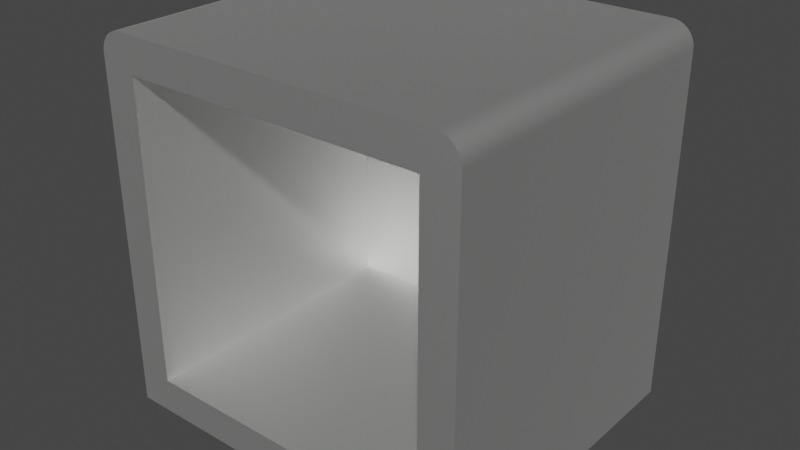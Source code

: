 # Source: cube.d.blend  (saved by Blender 2.93.21; exported with 4.5.12 LTS)
import bpy
from mathutils import Matrix  # noqa: F401  (used for matrix-valued properties, if any)

bpy.ops.wm.read_factory_settings(use_empty=True)
scene = bpy.context.scene
scene.name = 'Scene'

# ---- collections
col_collection = bpy.data.collections.new('Collection'); scene.collection.children.link(col_collection)

# ---- materials (node trees are filled in below, after node groups)
mat_paint___enamel_glossy__white__001 = bpy.data.materials.new('Paint - Enamel Glossy (White).001')
mat_paint___enamel_glossy__white__001.use_transparent_shadow = False
mat_paint___enamel_glossy__white__001.diffuse_color = (0.9647, 0.9647, 0.9529, 1.0)
mat_paint___enamel_glossy__white__001.roughness = 0.5528
mat_paint___enamel_glossy__white__001.specular_intensity = 1.0
mat_paint___enamel_glossy__white__001.metallic = 1.0

# ---- material node trees
mat_paint___enamel_glossy__white__001.use_nodes = True; mat_paint___enamel_glossy__white__001.node_tree.nodes.clear()
_N = mat_paint___enamel_glossy__white__001.node_tree.nodes; _L = mat_paint___enamel_glossy__white__001.node_tree.links
n0 = _N.new('ShaderNodeBsdfPrincipled'); n0.name = 'Principled BSDF'; n0.location = (10, 300)
n0.distribution = 'GGX'
n0.subsurface_method = 'BURLEY'
n0.inputs[0].default_value = (0.9647, 0.9647, 0.9529, 1.0)
n0.inputs[1].default_value = 1.0
n0.inputs[2].default_value = 0.5528
n0.inputs[3].default_value = 1.45
n0.inputs[13].default_value = 1.0
n0.inputs[27].default_value = (0.0, 0.0, 0.0, 1.0)
n0.inputs[28].default_value = 1.0
n1 = _N.new('ShaderNodeOutputMaterial'); n1.name = 'Material Output'; n1.location = (300, 300)
n2 = _N.new('ShaderNodeNormalMap'); n2.name = 'Normal Map'; n2.location = (-300, -300)
n2.label = 'Normal/Map'
_L.new(n0.outputs[0], n1.inputs[0])
_L.new(n2.outputs[0], n0.inputs[5])
n1.is_active_output = True

# ---- world
world_world = bpy.data.worlds.new('World'); scene.world = world_world
world_world.use_nodes = True; world_world.node_tree.nodes.clear()
_N = world_world.node_tree.nodes; _L = world_world.node_tree.links
n0 = _N.new('ShaderNodeOutputWorld'); n0.name = 'World Output'; n0.location = (300, 300)
n1 = _N.new('ShaderNodeBackground'); n1.name = 'Background'; n1.location = (10, 300)
n1.inputs[0].default_value = (0.05088, 0.05088, 0.05088, 1.0)
_L.new(n1.outputs[0], n0.inputs[0])
n0.is_active_output = True
world_world.color = (0.05088, 0.05088, 0.05088)
world_world.use_sun_shadow = False
world_world.sun_shadow_jitter_overblur = 0.0

# ---- meshes
me_body1_001 = bpy.data.meshes.new('Body1.001')
me_body1_001.from_pydata([(-15.24, -63.91, 85.81), (-15.15, -63.91, 86.83), (-14.84, -63.91, 87.88), (-14.32, -63.91, 88.89), (-13.59, -63.91, 89.79), (-12.69, -63.91, 90.52), (-11.68, -63.91, 91.04), (-10.63, -63.91, 91.35), (-9.609, -63.91, 91.44), (-9.609, 15.24, 91.44), (-10.63, 15.24, 91.35), (-11.68, 15.24, 91.04), (-12.69, 15.24, 90.52), (-13.59, 15.24, 89.79), (-14.32, 15.24, 88.89), (-14.84, 15.24, 87.88), (-15.15, 15.24, 86.83), (-15.24, 15.24, 85.81), (-15.15, -24.34, 86.83), (-14.84, -24.34, 87.88), (-14.32, -24.34, 88.89), (-13.59, -24.34, 89.79), (-12.69, -24.34, 90.52), (-11.68, -24.34, 91.04), (-10.63, -24.34, 91.35), (70.55, -63.91, 91.44), (70.55, 15.24, 91.44), (30.47, -24.34, 91.44), (-6.605, -63.91, 8.635), (-6.605, -63.91, 82.81), (67.55, -63.91, 82.81), (67.55, -63.91, 8.635), (-15.24, -63.91, 0.0), (76.18, -63.91, 0.0), (76.18, -63.91, 85.81), (76.09, -63.91, 86.83), (75.79, -63.91, 87.88), (75.27, -63.91, 88.89), (74.54, -63.91, 89.79), (73.64, -63.91, 90.52), (72.63, -63.91, 91.04), (71.58, -63.91, 91.35), (76.18, 15.24, 85.81), (76.09, 15.24, 86.83), (75.79, 15.24, 87.88), (75.27, 15.24, 88.89), (74.54, 15.24, 89.79), (73.64, 15.24, 90.52), (72.63, 15.24, 91.04), (71.58, 15.24, 91.35), (71.58, -24.34, 91.35), (72.63, -24.34, 91.04), (73.64, -24.34, 90.52), (74.54, -24.34, 89.79), (75.27, -24.34, 88.89), (75.79, -24.34, 87.88), (76.09, -24.34, 86.83), (76.18, 15.24, 0.0), (76.18, -24.34, 42.9), (67.55, 6.605, 8.635), (67.55, 6.605, 82.81), (67.55, -28.65, 45.72), (-6.605, 6.605, 8.635), (-6.605, 6.605, 82.81), (-6.605, -28.65, 45.72), (30.47, 6.605, 45.72), (30.47, -28.65, 82.81), (30.47, -28.65, 8.635), (-15.24, 15.24, 0.0), (-15.24, -24.34, 42.9), (30.47, 15.24, 45.72), (30.47, -24.34, 0.0)], [], [(17, 0, 18), (18, 0, 1), (18, 1, 19), (19, 1, 2), (19, 2, 20), (20, 2, 3), (20, 3, 21), (21, 3, 4), (21, 4, 22), (22, 4, 5), (22, 5, 23), (23, 5, 6), (23, 6, 24), (24, 6, 7), (24, 7, 8), (8, 9, 24), (24, 9, 10), (24, 10, 23), (23, 10, 11), (23, 11, 22), (22, 11, 12), (22, 12, 21), (21, 12, 13), (21, 13, 20), (20, 13, 14), (20, 14, 19), (19, 14, 15), (19, 15, 18), (18, 15, 16), (18, 16, 17), (26, 9, 27), (27, 9, 8), (27, 8, 25), (25, 26, 27), (29, 0, 28), (28, 0, 32), (28, 32, 33), (30, 8, 29), (29, 8, 7), (29, 7, 6), (31, 34, 30), (30, 34, 35), (30, 35, 36), (34, 31, 33), (33, 31, 28), (6, 5, 29), (29, 5, 4), (29, 4, 3), (3, 2, 29), (29, 2, 1), (29, 1, 0), (36, 37, 30), (30, 37, 38), (30, 38, 39), (39, 40, 30), (30, 40, 41), (30, 41, 25), (25, 8, 30), (26, 25, 50), (50, 25, 41), (50, 41, 51), (51, 41, 40), (51, 40, 52), (52, 40, 39), (52, 39, 53), (53, 39, 38), (53, 38, 54), (54, 38, 37), (54, 37, 55), (55, 37, 36), (55, 36, 56), (56, 36, 35), (56, 35, 34), (34, 42, 56), (56, 42, 43), (56, 43, 55), (55, 43, 44), (55, 44, 54), (54, 44, 45), (54, 45, 53), (53, 45, 46), (53, 46, 52), (52, 46, 47), (52, 47, 51), (51, 47, 48), (51, 48, 50), (50, 48, 49), (50, 49, 26), (57, 42, 58), (58, 42, 34), (58, 34, 33), (33, 57, 58), (60, 59, 61), (61, 59, 31), (61, 31, 30), (30, 60, 61), (29, 28, 64), (64, 28, 62), (64, 62, 63), (63, 29, 64), (63, 62, 65), (65, 62, 59), (65, 59, 60), (60, 63, 65), (29, 63, 66), (66, 63, 60), (66, 60, 30), (30, 29, 66), (31, 59, 67), (67, 59, 62), (67, 62, 28), (28, 31, 67), (32, 0, 69), (69, 0, 17), (69, 17, 68), (68, 32, 69), (16, 10, 17), (17, 10, 9), (17, 9, 70), (70, 9, 26), (70, 26, 42), (42, 26, 49), (42, 49, 43), (43, 49, 48), (43, 48, 44), (44, 48, 47), (44, 47, 45), (45, 47, 46), (10, 16, 11), (11, 16, 15), (11, 15, 12), (12, 15, 14), (12, 14, 13), (42, 57, 70), (70, 57, 68), (70, 68, 17), (32, 68, 71), (71, 68, 57), (71, 57, 33), (33, 32, 71)])
me_body1_001.polygons.foreach_set('use_smooth', [True] * 140)
_k = set([(0, 1), (0, 32), (1, 2), (2, 3), (3, 4), (4, 5), (5, 6), (6, 7), (7, 8), (8, 25), (9, 10), (9, 26), (10, 11), (11, 12), (12, 13), (13, 14), (14, 15), (15, 16), (16, 17), (17, 68), (25, 41), (26, 49), (28, 29), (28, 31), (28, 62), (29, 30), (29, 63), (30, 31), (30, 60), (31, 59), (32, 33), (32, 68), (33, 34), (33, 57), (34, 35), (35, 36), (36, 37), (37, 38), (38, 39), (39, 40), (40, 41), (42, 43), (42, 57), (43, 44), (44, 45), (45, 46), (46, 47), (47, 48), (48, 49), (57, 68), (59, 60), (59, 62), (60, 63), (62, 63)])
me_body1_001.attributes.new('sharp_edge', 'BOOLEAN', 'EDGE').data.foreach_set('value', [ (min(e.vertices), max(e.vertices)) in _k for e in me_body1_001.edges])
_uv = me_body1_001.uv_layers.new(name='Texture UVs')
_uv.uv.foreach_set('vector', [7.62, 4.665, -71.53, 4.665, -31.96, 3.499, -31.96, 3.499, -71.53, 4.665, -71.53, 3.499, -31.96, 3.499, -71.53, 3.499, -31.96, 2.332, -31.96, 2.332, -71.53, 3.499, -71.53, 2.332, -31.96, 2.332, -71.53, 2.332, -31.96, 1.166, -31.96, 1.166, -71.53, 2.332, -71.53, 1.166, -31.96, 1.166, -71.53, 1.166, -31.96, -2.638e-15, -31.96, -2.638e-15, -71.53, 1.166, -71.53, 0.0, -31.96, -2.638e-15, -71.53, 0.0, -31.96, -1.166, -31.96, -1.166, -71.53, 0.0, -71.53, -1.166, -31.96, -1.166, -71.53, -1.166, -31.96, -2.332, -31.96, -2.332, -71.53, -1.166, -71.53, -2.332, -31.96, -2.332, -71.53, -2.332, -31.96, -3.499, -31.96, -3.499, -71.53, -2.332, -71.53, -3.499, -31.96, -3.499, -71.53, -3.499, -71.53, -4.665, -71.53, -4.665, 7.62, -4.665, -31.96, -3.499, -31.96, -3.499, 7.62, -4.665, 7.62, -3.499, -31.96, -3.499, 7.62, -3.499, -31.96, -2.332, -31.96, -2.332, 7.62, -3.499, 7.62, -2.332, -31.96, -2.332, 7.62, -2.332, -31.96, -1.166, -31.96, -1.166, 7.62, -2.332, 7.62, -1.166, -31.96, -1.166, 7.62, -1.166, -31.96, -2.638e-15, -31.96, -2.638e-15, 7.62, -1.166, 7.62, -5.275e-15, -31.96, -2.638e-15, 7.62, -5.275e-15, -31.96, 1.166, -31.96, 1.166, 7.62, -5.275e-15, 7.62, 1.166, -31.96, 1.166, 7.62, 1.166, -31.96, 2.332, -31.96, 2.332, 7.62, 1.166, 7.62, 2.332, -31.96, 2.332, 7.62, 2.332, -31.96, 3.499, -31.96, 3.499, 7.62, 2.332, 7.62, 3.499, -31.96, 3.499, 7.62, 3.499, 7.62, 4.665, 70.55, 15.24, -9.609, 15.24, 30.47, -24.34, 30.47, -24.34, -9.609, 15.24, -9.609, -63.91, 30.47, -24.34, -9.609, -63.91, 70.55, -63.91, 70.55, -63.91, 70.55, 15.24, 30.47, -24.34, -82.81, 8.635, -85.81, -5.883e-15, -8.635, 8.635, -8.635, 8.635, -85.81, -5.883e-15, 4.775e-15, -5.883e-15, -8.635, 8.635, 4.775e-15, -5.883e-15, -2.168e-19, 91.43, -82.81, 82.79, -91.44, 5.631, -82.81, 8.635, -82.81, 8.635, -91.44, 5.631, -91.35, 4.606, -82.81, 8.635, -91.35, 4.606, -91.04, 3.558, -8.635, 82.79, -85.81, 91.43, -82.81, 82.79, -82.81, 82.79, -85.81, 91.43, -86.83, 91.33, -82.81, 82.79, -86.83, 91.33, -87.88, 91.03, -85.81, 91.43, -8.635, 82.79, -2.168e-19, 91.43, -2.168e-19, 91.43, -8.635, 82.79, -8.635, 8.635, -91.04, 3.558, -90.52, 2.55, -82.81, 8.635, -82.81, 8.635, -90.52, 2.55, -89.79, 1.649, -82.81, 8.635, -89.79, 1.649, -88.89, 0.9179, -88.89, 0.9179, -87.88, 0.3954, -82.81, 8.635, -82.81, 8.635, -87.88, 0.3954, -86.83, 0.09401, -82.81, 8.635, -86.83, 0.09401, -85.81, -5.883e-15, -87.88, 91.03, -88.89, 90.51, -82.81, 82.79, -82.81, 82.79, -88.89, 90.51, -89.79, 89.78, -82.81, 82.79, -89.79, 89.78, -90.52, 88.88, -90.52, 88.88, -91.04, 87.87, -82.81, 82.79, -82.81, 82.79, -91.04, 87.87, -91.35, 86.82, -82.81, 82.79, -91.35, 86.82, -91.44, 85.79, -91.44, 85.79, -91.44, 5.631, -82.81, 82.79, 15.24, 4.665, -63.91, 4.665, -24.34, 3.499, -24.34, 3.499, -63.91, 4.665, -63.91, 3.499, -24.34, 3.499, -63.91, 3.499, -24.34, 2.332, -24.34, 2.332, -63.91, 3.499, -63.91, 2.332, -24.34, 2.332, -63.91, 2.332, -24.34, 1.166, -24.34, 1.166, -63.91, 2.332, -63.91, 1.166, -24.34, 1.166, -63.91, 1.166, -24.34, 0.0, -24.34, 0.0, -63.91, 1.166, -63.91, 0.0, -24.34, 0.0, -63.91, 0.0, -24.34, -1.166, -24.34, -1.166, -63.91, 0.0, -63.91, -1.166, -24.34, -1.166, -63.91, -1.166, -24.34, -2.332, -24.34, -2.332, -63.91, -1.166, -63.91, -2.332, -24.34, -2.332, -63.91, -2.332, -24.34, -3.499, -24.34, -3.499, -63.91, -2.332, -63.91, -3.499, -24.34, -3.499, -63.91, -3.499, -63.91, -4.665, -63.91, -4.665, 15.24, -4.665, -24.34, -3.499, -24.34, -3.499, 15.24, -4.665, 15.24, -3.499, -24.34, -3.499, 15.24, -3.499, -24.34, -2.332, -24.34, -2.332, 15.24, -3.499, 15.24, -2.332, -24.34, -2.332, 15.24, -2.332, -24.34, -1.166, -24.34, -1.166, 15.24, -2.332, 15.24, -1.166, -24.34, -1.166, 15.24, -1.166, -24.34, 0.0, -24.34, 0.0, 15.24, -1.166, 15.24, 0.0, -24.34, 0.0, 15.24, 0.0, -24.34, 1.166, -24.34, 1.166, 15.24, 0.0, 15.24, 1.166, -24.34, 1.166, 15.24, 1.166, -24.34, 2.332, -24.34, 2.332, 15.24, 1.166, 15.24, 2.332, -24.34, 2.332, 15.24, 2.332, -24.34, 3.499, -24.34, 3.499, 15.24, 2.332, 15.24, 3.499, -24.34, 3.499, 15.24, 3.499, 15.24, 4.665, 45.72, 15.24, -40.09, 15.24, 2.816, -24.34, 2.816, -24.34, -40.09, 15.24, -40.09, -63.91, 2.816, -24.34, -40.09, -63.91, 45.72, -63.91, 45.72, -63.91, 45.72, 15.24, 2.816, -24.34, 37.08, 6.605, -37.08, 6.605, -7.105e-15, -28.65, -7.105e-15, -28.65, -37.08, 6.605, -37.08, -63.91, -7.105e-15, -28.65, -37.08, -63.91, 37.08, -63.91, 37.08, -63.91, 37.08, 6.605, -7.105e-15, -28.65, -79.15, 82.81, -79.15, 8.635, -43.89, 45.72, -43.89, 45.72, -79.15, 8.635, -8.635, 8.635, -43.89, 45.72, -8.635, 8.635, -8.635, 82.81, -8.635, 82.81, -79.15, 82.81, -43.89, 45.72, -21.84, 82.81, -21.84, 8.635, 15.23, 45.72, 15.23, 45.72, -21.84, 8.635, 52.31, 8.635, 15.23, 45.72, 52.31, 8.635, 52.31, 82.81, 52.31, 82.81, -21.84, 82.81, 15.23, 45.72, 6.605, -63.91, 6.605, 6.605, -30.47, -28.65, -30.47, -28.65, 6.605, 6.605, -67.55, 6.605, -30.47, -28.65, -67.55, 6.605, -67.55, -63.91, -67.55, -63.91, 6.605, -63.91, -30.47, -28.65, 67.55, -63.91, 67.55, 6.605, 30.47, -28.65, 30.47, -28.65, 67.55, 6.605, -6.605, 6.605, 30.47, -28.65, -6.605, 6.605, -6.605, -63.91, -6.605, -63.91, 67.55, -63.91, 30.47, -28.65, 79.15, 0.0, 79.15, 85.81, 39.58, 42.9, 39.58, 42.9, 79.15, 85.81, -5.54e-16, 85.81, 39.58, 42.9, -5.54e-16, 85.81, -4.107e-15, 0.0, -4.107e-15, 0.0, 79.15, 0.0, 39.58, 42.9, 30.39, 86.83, 25.87, 91.35, 30.48, 85.81, 30.48, 85.81, 25.87, 91.35, 24.85, 91.44, 30.48, 85.81, 24.85, 91.44, -15.23, 45.72, -15.23, 45.72, 24.85, 91.44, -55.31, 91.44, -15.23, 45.72, -55.31, 91.44, -60.94, 85.81, -60.94, 85.81, -55.31, 91.44, -56.34, 91.35, -60.94, 85.81, -56.34, 91.35, -60.85, 86.83, -60.85, 86.83, -56.34, 91.35, -57.39, 91.04, -60.85, 86.83, -57.39, 91.04, -60.55, 87.88, -60.55, 87.88, -57.39, 91.04, -58.4, 90.52, -60.55, 87.88, -58.4, 90.52, -60.03, 88.89, -60.03, 88.89, -58.4, 90.52, -59.3, 89.79, 25.87, 91.35, 30.39, 86.83, 26.92, 91.04, 26.92, 91.04, 30.39, 86.83, 30.08, 87.88, 26.92, 91.04, 30.08, 87.88, 27.93, 90.52, 27.93, 90.52, 30.08, 87.88, 29.56, 88.89, 27.93, 90.52, 29.56, 88.89, 28.83, 89.79, -60.94, 85.81, -60.94, 0.0, -15.23, 45.72, -15.23, 45.72, -60.94, 0.0, 30.48, 0.0, -15.23, 45.72, 30.48, 0.0, 30.48, 85.81, 15.24, -63.91, 15.24, 15.24, -30.47, -24.34, -30.47, -24.34, 15.24, 15.24, -76.18, 15.24, -30.47, -24.34, -76.18, 15.24, -76.18, -63.91, -76.18, -63.91, 15.24, -63.91, -30.47, -24.34])
me_body1_001.materials.append(mat_paint___enamel_glossy__white__001)
me_body1_001.use_remesh_fix_poles = True
me_body1_001.use_remesh_preserve_attributes = False
me_body1_001.update()
me_body1_001.normals_split_custom_set([tuple(v) for v in zip(*[iter([-1.0, 0.0, 7.499e-06, -1.0, -3.997e-09, 7.499e-06, -0.9833, -1.056e-07, 0.182, -0.9833, -1.056e-07, 0.182, -1.0, -3.997e-09, 7.499e-06, -0.9833, -2.375e-10, 0.182, -0.9833, -1.056e-07, 0.182, -0.9833, -2.375e-10, 0.182, -0.9298, 0.0, 0.3682, -0.9298, 0.0, 0.3682, -0.9833, -2.375e-10, 0.182, -0.9298, -1.73e-10, 0.3681, -0.9298, 0.0, 0.3682, -0.9298, -1.73e-10, 0.3681, -0.837, 0.0, 0.5472, -0.837, 0.0, 0.5472, -0.9298, -1.73e-10, 0.3681, -0.837, -4.176e-07, 0.5472, -0.837, 0.0, 0.5472, -0.837, -4.176e-07, 0.5472, -0.7071, 0.0, 0.7071, -0.7071, 0.0, 0.7071, -0.837, -4.176e-07, 0.5472, -0.7071, 0.0, 0.7071, -0.7071, 0.0, 0.7071, -0.7071, 0.0, 0.7071, -0.5472, 1.034e-07, 0.837, -0.5472, 1.034e-07, 0.837, -0.7071, 0.0, 0.7071, -0.5472, 0.0, 0.837, -0.5472, 1.034e-07, 0.837, -0.5472, 0.0, 0.837, -0.3682, -5.631e-07, 0.9298, -0.3682, -5.631e-07, 0.9298, -0.5472, 0.0, 0.837, -0.3682, 0.0, 0.9298, -0.3682, -5.631e-07, 0.9298, -0.3682, 0.0, 0.9298, -0.182, -7.939e-07, 0.9833, -0.182, -7.939e-07, 0.9833, -0.3682, 0.0, 0.9298, -0.182, 0.0, 0.9833, -0.182, -7.939e-07, 0.9833, -0.182, 0.0, 0.9833, -1.022e-05, 0.0, 1.0, -1.022e-05, 0.0, 1.0, -1.022e-05, -1.752e-05, 1.0, -0.182, -7.939e-07, 0.9833, -0.182, -7.939e-07, 0.9833, -1.022e-05, -1.752e-05, 1.0, -0.182, 2.375e-10, 0.9833, -0.182, -7.939e-07, 0.9833, -0.182, 2.375e-10, 0.9833, -0.3682, -5.631e-07, 0.9298, -0.3682, -5.631e-07, 0.9298, -0.182, 2.375e-10, 0.9833, -0.3682, 1.687e-10, 0.9298, -0.3682, -5.631e-07, 0.9298, -0.3682, 1.687e-10, 0.9298, -0.5472, 1.034e-07, 0.837, -0.5472, 1.034e-07, 0.837, -0.3682, 1.687e-10, 0.9298, -0.5472, 9.524e-11, 0.837, -0.5472, 1.034e-07, 0.837, -0.5472, 9.524e-11, 0.837, -0.7071, 0.0, 0.7071, -0.7071, 0.0, 0.7071, -0.5472, 9.524e-11, 0.837, -0.7071, 0.0, 0.7071, -0.7071, 0.0, 0.7071, -0.7071, 0.0, 0.7071, -0.837, 0.0, 0.5472, -0.837, 0.0, 0.5472, -0.7071, 0.0, 0.7071, -0.837, 0.0, 0.5472, -0.837, 0.0, 0.5472, -0.837, 0.0, 0.5472, -0.9298, 0.0, 0.3682, -0.9298, 0.0, 0.3682, -0.837, 0.0, 0.5472, -0.9298, 0.0, 0.3682, -0.9298, 0.0, 0.3682, -0.9298, 0.0, 0.3682, -0.9833, -1.056e-07, 0.182, -0.9833, -1.056e-07, 0.182, -0.9298, 0.0, 0.3682, -0.9833, 0.0, 0.182, -0.9833, -1.056e-07, 0.182, -0.9833, 0.0, 0.182, -1.0, 0.0, 7.499e-06, 1.014e-05, 0.0, 1.0, -1.022e-05, -1.752e-05, 1.0, 0.0, 0.0, 1.0, 0.0, 0.0, 1.0, -1.022e-05, -1.752e-05, 1.0, -1.022e-05, 0.0, 1.0, 0.0, 0.0, 1.0, -1.022e-05, 0.0, 1.0, 1.013e-05, -3.997e-09, 1.0, 1.013e-05, -3.997e-09, 1.0, 1.014e-05, 0.0, 1.0, 0.0, 0.0, 1.0, 0.0, -1.0, 1.983e-07, 0.0, -1.0, 0.0, 0.0, -1.0, -5.576e-07, 0.0, -1.0, -5.576e-07, 0.0, -1.0, 0.0, 0.0, -1.0, -6.185e-07, 0.0, -1.0, -5.576e-07, 0.0, -1.0, -6.185e-07, 0.0, -1.0, 5.798e-07, 0.0, -1.0, -1.243e-07, 0.0, -1.0, 3.514e-08, 0.0, -1.0, 1.983e-07, 0.0, -1.0, 1.983e-07, 0.0, -1.0, 3.514e-08, 0.0, -1.0, 0.0, 0.0, -1.0, 1.983e-07, 0.0, -1.0, 0.0, 0.0, -1.0, 0.0, 0.0, -1.0, 7.625e-07, 0.0, -1.0, -6.213e-08, 0.0, -1.0, -1.243e-07, 0.0, -1.0, -1.243e-07, 0.0, -1.0, -6.213e-08, 0.0, -1.0, -3.124e-06, 0.0, -1.0, -1.243e-07, 0.0, -1.0, -3.124e-06, 0.0, -1.0, 7.937e-07, 0.0, -1.0, -6.213e-08, 0.0, -1.0, 7.625e-07, 0.0, -1.0, 5.798e-07, 0.0, -1.0, 5.798e-07, 0.0, -1.0, 7.625e-07, 0.0, -1.0, -5.576e-07, 0.0, -1.0, 0.0, 0.0, -1.0, 2.482e-06, 0.0, -1.0, 1.983e-07, 0.0, -1.0, 1.983e-07, 0.0, -1.0, 2.482e-06, 0.0, -1.0, 2.789e-12, 0.0, -1.0, 1.983e-07, 0.0, -1.0, 2.789e-12, 0.0, -1.0, -2.482e-06, 0.0, -1.0, -2.482e-06, 0.0, -1.0, 2.98e-06, 0.0, -1.0, 1.983e-07, 0.0, -1.0, 1.983e-07, 0.0, -1.0, 2.98e-06, 0.0, -1.0, 3.96e-06, 0.0, -1.0, 1.983e-07, 0.0, -1.0, 3.96e-06, 0.0, -1.0, 0.0, 0.0, -1.0, 7.937e-07, 0.0, -1.0, 1.353e-07, 0.0, -1.0, -1.243e-07, 0.0, -1.0, -1.243e-07, 0.0, -1.0, 1.353e-07, 0.0, -1.0, -1.084e-11, 0.0, -1.0, -1.243e-07, 0.0, -1.0, -1.084e-11, 0.0, -1.0, -1.353e-07, 0.0, -1.0, -1.353e-07, 0.0, -1.0, -3.111e-06, 0.0, -1.0, -1.243e-07, 0.0, -1.0, -1.243e-07, 0.0, -1.0, -3.111e-06, 0.0, -1.0, 0.0, 0.0, -1.0, -1.243e-07, 0.0, -1.0, 0.0, 0.0, -1.0, 0.0, 0.0, -1.0, 0.0, 0.0, -1.0, 3.514e-08, 0.0, -1.0, -1.243e-07, 1.014e-05, 0.0, 1.0, 1.013e-05, -3.997e-09, 1.0, 0.182, -1.075e-07, 0.9833, 0.182, -1.075e-07, 0.9833, 1.013e-05, -3.997e-09, 1.0, 0.182, 1.041e-06, 0.9833, 0.182, -1.075e-07, 0.9833, 0.182, 1.041e-06, 0.9833, 0.3682, 0.0, 0.9297, 0.3682, 0.0, 0.9297, 0.182, 1.041e-06, 0.9833, 0.3682, 1.37e-06, 0.9297, 0.3682, 0.0, 0.9297, 0.3682, 1.37e-06, 0.9297, 0.5473, 0.0, 0.8369, 0.5473, 0.0, 0.8369, 0.3682, 1.37e-06, 0.9297, 0.5473, -8.658e-11, 0.8369, 0.5473, 0.0, 0.8369, 0.5473, -8.658e-11, 0.8369, 0.7071, 0.0, 0.7071, 0.7071, 0.0, 0.7071, 0.5473, -8.658e-11, 0.8369, 0.7071, 0.0, 0.7071, 0.7071, 0.0, 0.7071, 0.7071, 0.0, 0.7071, 0.8369, 9.403e-08, 0.5473, 0.8369, 9.403e-08, 0.5473, 0.7071, 0.0, 0.7071, 0.837, 0.0, 0.5472, 0.8369, 9.403e-08, 0.5473, 0.837, 0.0, 0.5472, 0.9297, -9.156e-07, 0.3682, 0.9297, -9.156e-07, 0.3682, 0.837, 0.0, 0.5472, 0.9297, 0.0, 0.3682, 0.9297, -9.156e-07, 0.3682, 0.9297, 0.0, 0.3682, 0.9833, 2.65e-07, 0.1819, 0.9833, 2.65e-07, 0.1819, 0.9297, 0.0, 0.3682, 0.9833, 0.0, 0.182, 0.9833, 2.65e-07, 0.1819, 0.9833, 0.0, 0.182, 1.0, 0.0, 4.768e-06, 1.0, 0.0, 4.768e-06, 1.0, 3.997e-09, 4.757e-06, 0.9833, 2.65e-07, 0.1819, 0.9833, 2.65e-07, 0.1819, 1.0, 3.997e-09, 4.757e-06, 0.9833, 2.375e-10, 0.182, 0.9833, 2.65e-07, 0.1819, 0.9833, 2.375e-10, 0.182, 0.9297, -9.156e-07, 0.3682, 0.9297, -9.156e-07, 0.3682, 0.9833, 2.375e-10, 0.182, 0.9298, 7.395e-07, 0.3682, 0.9297, -9.156e-07, 0.3682, 0.9298, 7.395e-07, 0.3682, 0.8369, 9.403e-08, 0.5473, 0.8369, 9.403e-08, 0.5473, 0.9298, 7.395e-07, 0.3682, 0.837, 9.524e-11, 0.5472, 0.8369, 9.403e-08, 0.5473, 0.837, 9.524e-11, 0.5472, 0.7071, 0.0, 0.7071, 0.7071, 0.0, 0.7071, 0.837, 9.524e-11, 0.5472, 0.7071, 0.0, 0.7071, 0.7071, 0.0, 0.7071, 0.7071, 0.0, 0.7071, 0.5473, 0.0, 0.8369, 0.5473, 0.0, 0.8369, 0.7071, 0.0, 0.7071, 0.5472, 0.0, 0.837, 0.5473, 0.0, 0.8369, 0.5472, 0.0, 0.837, 0.3682, 0.0, 0.9297, 0.3682, 0.0, 0.9297, 0.5472, 0.0, 0.837, 0.3682, 0.0, 0.9298, 0.3682, 0.0, 0.9297, 0.3682, 0.0, 0.9298, 0.182, -1.075e-07, 0.9833, 0.182, -1.075e-07, 0.9833, 0.3682, 0.0, 0.9298, 0.182, 0.0, 0.9833, 0.182, -1.075e-07, 0.9833, 0.182, 0.0, 0.9833, 1.014e-05, 0.0, 1.0, 1.0, 0.0, 0.0, 1.0, 3.997e-09, 4.757e-06, 1.0, 0.0, 0.0, 1.0, 0.0, 0.0, 1.0, 3.997e-09, 4.757e-06, 1.0, 0.0, 4.768e-06, 1.0, 0.0, 0.0, 1.0, 0.0, 4.768e-06, 1.0, 0.0, 0.0, 1.0, 0.0, 0.0, 1.0, 0.0, 0.0, 1.0, 0.0, 0.0, -1.0, 0.0, 0.0, -1.0, 0.0, 0.0, -1.0, 0.0, 0.0, -1.0, 0.0, 0.0, -1.0, 0.0, 0.0, -1.0, 0.0, 0.0, -1.0, 0.0, 0.0, -1.0, 0.0, 0.0, -1.0, 0.0, 0.0, -1.0, 0.0, 0.0, -1.0, 0.0, 0.0, -1.0, 0.0, 0.0, 1.0, 0.0, 0.0, 1.0, 0.0, 0.0, 1.0, 0.0, 0.0, 1.0, 0.0, 0.0, 1.0, 0.0, 0.0, 1.0, 0.0, 0.0, 1.0, 0.0, 0.0, 1.0, 0.0, 0.0, 1.0, 0.0, 0.0, 1.0, 0.0, 0.0, 1.0, 0.0, 0.0, 1.0, 0.0, 0.0, 0.0, -1.0, 1.11e-08, 0.0, -1.0, -1.11e-08, 0.0, -1.0, 0.0, 0.0, -1.0, 0.0, 0.0, -1.0, -1.11e-08, 0.0, -1.0, -1.11e-08, 0.0, -1.0, 0.0, 0.0, -1.0, -1.11e-08, 0.0, -1.0, 1.11e-08, 0.0, -1.0, 1.11e-08, 0.0, -1.0, 1.11e-08, 0.0, -1.0, 0.0, 0.0, 0.0, -1.0, 0.0, 0.0, -1.0, 0.0, 0.0, -1.0, 0.0, 0.0, -1.0, 0.0, 0.0, -1.0, 0.0, 0.0, -1.0, 0.0, 0.0, -1.0, 0.0, 0.0, -1.0, 0.0, 0.0, -1.0, 0.0, 0.0, -1.0, 0.0, 0.0, -1.0, 0.0, 0.0, -1.0, 0.0, 0.0, 1.0, 0.0, 0.0, 1.0, 0.0, 0.0, 1.0, 0.0, 0.0, 1.0, 0.0, 0.0, 1.0, 0.0, 0.0, 1.0, 0.0, 0.0, 1.0, 0.0, 0.0, 1.0, 0.0, 0.0, 1.0, 0.0, 0.0, 1.0, 0.0, 0.0, 1.0, 0.0, 0.0, 1.0, -1.0, 0.0, 0.0, -1.0, -3.997e-09, 7.499e-06, -1.0, 0.0, 0.0, -1.0, 0.0, 0.0, -1.0, -3.997e-09, 7.499e-06, -1.0, 0.0, 7.499e-06, -1.0, 0.0, 0.0, -1.0, 0.0, 7.499e-06, -1.0, 0.0, 0.0, -1.0, 0.0, 0.0, -1.0, 0.0, 0.0, -1.0, 0.0, 0.0, 0.0, 1.0, -3.734e-08, 0.0, 1.0, -4.837e-07, 0.0, 1.0, 9.195e-08, 0.0, 1.0, 9.195e-08, 0.0, 1.0, -4.837e-07, 0.0, 1.0, -1.237e-07, 0.0, 1.0, 9.195e-08, 0.0, 1.0, -1.237e-07, 0.0, 1.0, 6.586e-09, 0.0, 1.0, 6.586e-09, 0.0, 1.0, -1.237e-07, 0.0, 1.0, 5.28e-07, 0.0, 1.0, 6.586e-09, 0.0, 1.0, 5.28e-07, 0.0, 1.0, 9.666e-08, 0.0, 1.0, 9.666e-08, 0.0, 1.0, 5.28e-07, 0.0, 1.0, 1.355e-06, 0.0, 1.0, 9.666e-08, 0.0, 1.0, 1.355e-06, 0.0, 1.0, -7.435e-08, 0.0, 1.0, -7.435e-08, 0.0, 1.0, 1.355e-06, 0.0, 1.0, -2.212e-06, 0.0, 1.0, -7.435e-08, 0.0, 1.0, -2.212e-06, 0.0, 1.0, -8.515e-08, 0.0, 1.0, -8.515e-08, 0.0, 1.0, -2.212e-06, 0.0, 1.0, -2.309e-06, 0.0, 1.0, -8.515e-08, 0.0, 1.0, -2.309e-06, 0.0, 1.0, 0.0, 0.0, 1.0, 0.0, 0.0, 1.0, -2.309e-06, 0.0, 1.0, 0.0, 0.0, 1.0, -4.837e-07, 0.0, 1.0, -3.734e-08, 0.0, 1.0, 1.927e-06, 0.0, 1.0, 1.927e-06, 0.0, 1.0, -3.734e-08, 0.0, 1.0, -6.389e-07, 0.0, 1.0, 1.927e-06, 0.0, 1.0, -6.389e-07, 0.0, 1.0, -2.016e-07, 0.0, 1.0, -2.016e-07, 0.0, 1.0, -6.389e-07, 0.0, 1.0, 9.172e-07, 0.0, 1.0, -2.016e-07, 0.0, 1.0, 9.172e-07, 0.0, 1.0, -6.917e-06, 0.0, 1.0, 9.666e-08, 0.0, 1.0, 0.0, 0.0, 1.0, 6.586e-09, 0.0, 1.0, 6.586e-09, 0.0, 1.0, 0.0, 0.0, 1.0, 0.0, 0.0, 1.0, 6.586e-09, 0.0, 1.0, 0.0, 0.0, 1.0, 9.195e-08, 0.0, 0.0, -1.0, 0.0, 0.0, -1.0, 0.0, 0.0, -1.0, 0.0, 0.0, -1.0, 0.0, 0.0, -1.0, 0.0, 0.0, -1.0, 0.0, 0.0, -1.0, 0.0, 0.0, -1.0, 0.0, 0.0, -1.0, 0.0, 0.0, -1.0, 0.0, 0.0, -1.0, 0.0, 0.0, -1.0])] * 3)])

# ---- objects
ob_body1 = bpy.data.objects.new('Body1', me_body1_001)
ob_cube___yvon_v3 = bpy.data.objects.new('Cube à Yvon v3', None)

# ---- transforms, parenting, visibility, modifiers, constraints
ob_body1.parent = ob_cube___yvon_v3
ob_body1.location = (0.0, 0.0, 0.0)
ob_body1.rotation_euler = (-1.571, -0.0, 0.0)
ob_body1.color = (0.8, 0.8, 0.8, 1.0)
ob_cube___yvon_v3.location = (0.0, 0.0, 0.0)
ob_cube___yvon_v3.rotation_euler = (1.571, -0.0, 0.0)
ob_cube___yvon_v3.scale = (0.01, 0.01, 0.01)
ob_cube___yvon_v3.color = (0.8, 0.8, 0.8, 1.0)

# ---- collection membership
col_collection.objects.link(ob_body1)
col_collection.objects.link(ob_cube___yvon_v3)

# ---- scene / render settings (as saved in the file)
scene.frame_start = 1; scene.frame_end = 250; scene.frame_set(1)
scene.render.engine = 'BLENDER_EEVEE_NEXT'
scene.render.fps = 25
scene.cycles.use_denoising = False
scene.cycles.samples = 128
scene.cycles.sampling_pattern = 'TABULATED_SOBOL'
scene.cycles.use_adaptive_sampling = False
scene.cycles.use_light_tree = False
scene.view_settings.view_transform = 'Filmic'
bpy.context.view_layer.update()

# ---- added for rendering (the .blend has no active camera and no usable light): camera, sun
cam_auto = bpy.data.cameras.new('AutoCamera')
cam_auto.lens = 50.0
cam_auto.sensor_width = 36.0
cam_auto.clip_end = 1000.0
ob_auto_camera = bpy.data.objects.new('AutoCamera', cam_auto)
scene.collection.objects.link(ob_auto_camera)
ob_auto_camera.location = (1.70744, -1.92662, 1.57937)
ob_auto_camera.rotation_euler = (1.09748, -7.21219e-08, 0.694738)
scene.camera = ob_auto_camera
light_auto_sun = bpy.data.lights.new('AutoSun', 'SUN')
light_auto_sun.energy = 3.0
light_auto_sun.angle = 0.0523599
ob_auto_sun = bpy.data.objects.new('AutoSun', light_auto_sun)
scene.collection.objects.link(ob_auto_sun)
ob_auto_sun.rotation_euler = (0.872665, 0.174533, 0.523599)
bpy.context.view_layer.update()
